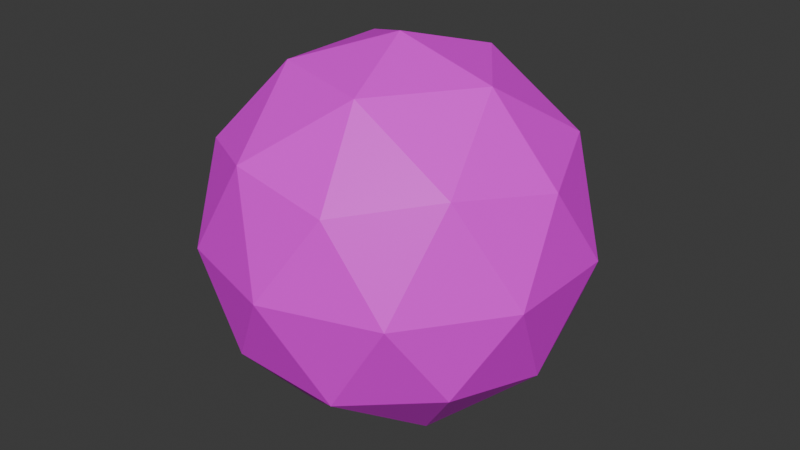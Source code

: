 # Source: Skybox.blend  (saved by Blender 5.0.119; exported with 4.5.12 LTS)
import bpy
from mathutils import Matrix  # noqa: F401  (used for matrix-valued properties, if any)

bpy.ops.wm.read_factory_settings(use_empty=True)
scene = bpy.context.scene
scene.name = 'Scene'

# ---- collections
col_collection = bpy.data.collections.new('Collection'); scene.collection.children.link(col_collection)

# ---- images (referenced by path relative to the original .blend; pixels are not part of the script)
import os
ASSET_DIR = os.environ.get("B2B_ASSET_DIR", "")  # directory of the original .blend (textures are referenced by path, not embedded)
HERE = os.path.dirname(os.path.abspath(__file__))  # packed textures are extracted next to this script under _unpacked/

def load_image(name, relpath, width, height, colorspace="sRGB"):
    """Load a texture the original file referenced (path relative to the .blend, or extracted next to this script)."""
    p = next((c for c in (os.path.join(HERE, relpath), os.path.join(ASSET_DIR, relpath)) if relpath and os.path.exists(c)), "")
    if p:
        img = bpy.data.images.load(p, check_existing=True)
        img.name = name
    else:  # same state as the original file: an image datablock whose file is absent (Cycles renders it pink)
        img = bpy.data.images.new(name, width, height)
        img.source = "FILE"
        img.filepath = "//" + (relpath or name)
    img.colorspace_settings.name = colorspace
    return img
img_skyboxtexture = load_image('SkyboxTexture', 'SkyboxTexture.png', 1024, 1024, 'sRGB')

# ---- materials (node trees are filled in below, after node groups)
mat_material_001 = bpy.data.materials.new('Material.001')

# ---- material node trees
mat_material_001.use_nodes = True; mat_material_001.node_tree.nodes.clear()
_N = mat_material_001.node_tree.nodes; _L = mat_material_001.node_tree.links
n0 = _N.new('ShaderNodeBsdfPrincipled'); n0.name = 'Principled BSDF'; n0.location = (-200, 100)
n1 = _N.new('ShaderNodeOutputMaterial'); n1.name = 'Material Output'; n1.location = (200, 100)
n2 = _N.new('ShaderNodeTexImage'); n2.name = 'Image Texture'; n2.location = (-490, 80)
n2.image = img_skyboxtexture
_L.new(n0.outputs[0], n1.inputs[0])
_L.new(n2.outputs[0], n0.inputs[0])
n1.is_active_output = True

# ---- world
world_world = bpy.data.worlds.new('World'); scene.world = world_world
world_world.use_nodes = True; world_world.node_tree.nodes.clear()
_N = world_world.node_tree.nodes; _L = world_world.node_tree.links
n0 = _N.new('ShaderNodeOutputWorld'); n0.name = 'World Output'; n0.location = (200, 100)
n1 = _N.new('ShaderNodeBackground'); n1.name = 'Background'; n1.location = (-200, 100)
n1.inputs[0].default_value = (0.05088, 0.05088, 0.05088, 1.0)
_L.new(n1.outputs[0], n0.inputs[0])
n0.is_active_output = True
world_world.color = (0.05088, 0.05088, 0.05088)
world_world.sun_shadow_jitter_overblur = 0.0

# ---- meshes
me_icosphere = bpy.data.meshes.new('Icosphere')
me_icosphere.from_pydata([(0.0, 0.0, -1.0), (0.7236, -0.5257, -0.4472), (-0.2764, -0.8506, -0.4472), (-0.8944, 0.0, -0.4472), (-0.2764, 0.8506, -0.4472), (0.7236, 0.5257, -0.4472), (0.2764, -0.8506, 0.4472), (-0.7236, -0.5257, 0.4472), (-0.7236, 0.5257, 0.4472), (0.2764, 0.8506, 0.4472), (0.8944, 0.0, 0.4472), (0.0, 0.0, 1.0), (-0.1625, -0.5, -0.8507), (0.4253, -0.309, -0.8507), (0.2629, -0.809, -0.5257), (0.8506, 0.0, -0.5257), (0.4253, 0.309, -0.8507), (-0.5257, 0.0, -0.8507), (-0.6882, -0.5, -0.5257), (-0.1625, 0.5, -0.8507), (-0.6882, 0.5, -0.5257), (0.2629, 0.809, -0.5257), (0.9511, -0.309, 0.0), (0.9511, 0.309, 0.0), (0.0, -1.0, 0.0), (0.5878, -0.809, 0.0), (-0.9511, -0.309, 0.0), (-0.5878, -0.809, 0.0), (-0.5878, 0.809, 0.0), (-0.9511, 0.309, 0.0), (0.5878, 0.809, 0.0), (0.0, 1.0, 0.0), (0.6882, -0.5, 0.5257), (-0.2629, -0.809, 0.5257), (-0.8506, 0.0, 0.5257), (-0.2629, 0.809, 0.5257), (0.6882, 0.5, 0.5257), (0.1625, -0.5, 0.8507), (0.5257, 0.0, 0.8507), (-0.4253, -0.309, 0.8507), (-0.4253, 0.309, 0.8507), (0.1625, 0.5, 0.8507)], [], [(0, 12, 13), (1, 15, 13), (0, 17, 12), (0, 19, 17), (0, 16, 19), (1, 22, 15), (2, 24, 14), (3, 26, 18), (4, 28, 20), (5, 30, 21), (1, 25, 22), (2, 27, 24), (3, 29, 26), (4, 31, 28), (5, 23, 30), (6, 37, 32), (7, 39, 33), (8, 40, 34), (9, 41, 35), (10, 38, 36), (38, 11, 41), (38, 41, 36), (36, 41, 9), (41, 11, 40), (41, 40, 35), (35, 40, 8), (40, 11, 39), (40, 39, 34), (34, 39, 7), (39, 11, 37), (39, 37, 33), (33, 37, 6), (37, 11, 38), (37, 38, 32), (32, 38, 10), (23, 10, 36), (23, 36, 30), (30, 36, 9), (31, 9, 35), (31, 35, 28), (28, 35, 8), (29, 8, 34), (29, 34, 26), (26, 34, 7), (27, 7, 33), (27, 33, 24), (24, 33, 6), (25, 6, 32), (25, 32, 22), (22, 32, 10), (30, 9, 31), (30, 31, 21), (21, 31, 4), (28, 8, 29), (28, 29, 20), (20, 29, 3), (26, 7, 27), (26, 27, 18), (18, 27, 2), (24, 6, 25), (24, 25, 14), (14, 25, 1), (22, 10, 23), (22, 23, 15), (15, 23, 5), (16, 5, 21), (16, 21, 19), (19, 21, 4), (19, 4, 20), (19, 20, 17), (17, 20, 3), (17, 3, 18), (17, 18, 12), (12, 18, 2), (15, 5, 16), (15, 16, 13), (13, 16, 0), (12, 2, 14), (12, 14, 13), (13, 14, 1)])
_uv = me_icosphere.uv_layers.new(name='UVMap')
_uv.uv.foreach_set('vector', [0.1818, 0.01381, 0.1364, 0.1713, 0.2273, 0.1713, 0.2727, 0.3287, 0.3636, 0.3287, 0.3182, 0.1713, 0.9091, 0.01381, 0.8636, 0.1713, 0.9545, 0.1713, 0.7273, 0.01381, 0.6818, 0.1713, 0.7727, 0.1713, 0.5455, 0.01381, 0.5, 0.1713, 0.5909, 0.1713, 0.2727, 0.3287, 0.3182, 0.4862, 0.3636, 0.3287, 0.09091, 0.3287, 0.1364, 0.4862, 0.1818, 0.3287, 0.8182, 0.3287, 0.8636, 0.4862, 0.9091, 0.3287, 0.6364, 0.3287, 0.6818, 0.4862, 0.7273, 0.3287, 0.4545, 0.3287, 0.5, 0.4862, 0.5455, 0.3287, 0.2727, 0.3287, 0.2273, 0.4862, 0.3182, 0.4862, 0.09091, 0.3287, 0.04546, 0.4862, 0.1364, 0.4862, 0.8182, 0.3287, 0.7727, 0.4862, 0.8636, 0.4862, 0.6364, 0.3287, 0.5909, 0.4862, 0.6818, 0.4862, 0.4545, 0.3287, 0.4091, 0.4862, 0.5, 0.4862, 0.1818, 0.6437, 0.2273, 0.8011, 0.2727, 0.6437, 0.0, 0.6437, 0.04546, 0.8011, 0.09091, 0.6437, 0.7273, 0.6437, 0.7727, 0.8011, 0.8182, 0.6437, 0.5455, 0.6437, 0.5909, 0.8011, 0.6364, 0.6437, 0.3636, 0.6437, 0.4091, 0.8011, 0.4545, 0.6437, 0.4091, 0.8011, 0.4545, 0.9586, 0.5, 0.8011, 0.4091, 0.8011, 0.5, 0.8011, 0.4545, 0.6437, 0.4545, 0.6437, 0.5, 0.8011, 0.5455, 0.6437, 0.5909, 0.8011, 0.6364, 0.9586, 0.6818, 0.8011, 0.5909, 0.8011, 0.6818, 0.8011, 0.6364, 0.6437, 0.6364, 0.6437, 0.6818, 0.8011, 0.7273, 0.6437, 0.7727, 0.8011, 0.8182, 0.9586, 0.8636, 0.8011, 0.7727, 0.8011, 0.8636, 0.8011, 0.8182, 0.6437, 0.8182, 0.6437, 0.8636, 0.8011, 0.9091, 0.6437, 0.04546, 0.8011, 0.09091, 0.9586, 0.1364, 0.8011, 0.04546, 0.8011, 0.1364, 0.8011, 0.09091, 0.6437, 0.09091, 0.6437, 0.1364, 0.8011, 0.1818, 0.6437, 0.2273, 0.8011, 0.2727, 0.9586, 0.3182, 0.8011, 0.2273, 0.8011, 0.3182, 0.8011, 0.2727, 0.6437, 0.2727, 0.6437, 0.3182, 0.8011, 0.3636, 0.6437, 0.4091, 0.4862, 0.3636, 0.6437, 0.4545, 0.6437, 0.4091, 0.4862, 0.4545, 0.6437, 0.5, 0.4862, 0.5, 0.4862, 0.4545, 0.6437, 0.5455, 0.6437, 0.5909, 0.4862, 0.5455, 0.6437, 0.6364, 0.6437, 0.5909, 0.4862, 0.6364, 0.6437, 0.6818, 0.4862, 0.6818, 0.4862, 0.6364, 0.6437, 0.7273, 0.6437, 0.7727, 0.4862, 0.7273, 0.6437, 0.8182, 0.6437, 0.7727, 0.4862, 0.8182, 0.6437, 0.8636, 0.4862, 0.8636, 0.4862, 0.8182, 0.6437, 0.9091, 0.6437, 0.04546, 0.4862, 0.0, 0.6437, 0.09091, 0.6437, 0.04546, 0.4862, 0.09091, 0.6437, 0.1364, 0.4862, 0.1364, 0.4862, 0.09091, 0.6437, 0.1818, 0.6437, 0.2273, 0.4862, 0.1818, 0.6437, 0.2727, 0.6437, 0.2273, 0.4862, 0.2727, 0.6437, 0.3182, 0.4862, 0.3182, 0.4862, 0.2727, 0.6437, 0.3636, 0.6437, 0.5, 0.4862, 0.5455, 0.6437, 0.5909, 0.4862, 0.5, 0.4862, 0.5909, 0.4862, 0.5455, 0.3287, 0.5455, 0.3287, 0.5909, 0.4862, 0.6364, 0.3287, 0.6818, 0.4862, 0.7273, 0.6437, 0.7727, 0.4862, 0.6818, 0.4862, 0.7727, 0.4862, 0.7273, 0.3287, 0.7273, 0.3287, 0.7727, 0.4862, 0.8182, 0.3287, 0.8636, 0.4862, 0.9091, 0.6437, 0.9545, 0.4862, 0.8636, 0.4862, 0.9545, 0.4862, 0.9091, 0.3287, 0.9091, 0.3287, 0.9545, 0.4862, 1.0, 0.3287, 0.1364, 0.4862, 0.1818, 0.6437, 0.2273, 0.4862, 0.1364, 0.4862, 0.2273, 0.4862, 0.1818, 0.3287, 0.1818, 0.3287, 0.2273, 0.4862, 0.2727, 0.3287, 0.3182, 0.4862, 0.3636, 0.6437, 0.4091, 0.4862, 0.3182, 0.4862, 0.4091, 0.4862, 0.3636, 0.3287, 0.3636, 0.3287, 0.4091, 0.4862, 0.4545, 0.3287, 0.5, 0.1713, 0.4545, 0.3287, 0.5455, 0.3287, 0.5, 0.1713, 0.5455, 0.3287, 0.5909, 0.1713, 0.5909, 0.1713, 0.5455, 0.3287, 0.6364, 0.3287, 0.6818, 0.1713, 0.6364, 0.3287, 0.7273, 0.3287, 0.6818, 0.1713, 0.7273, 0.3287, 0.7727, 0.1713, 0.7727, 0.1713, 0.7273, 0.3287, 0.8182, 0.3287, 0.8636, 0.1713, 0.8182, 0.3287, 0.9091, 0.3287, 0.8636, 0.1713, 0.9091, 0.3287, 0.9545, 0.1713, 0.9545, 0.1713, 0.9091, 0.3287, 1.0, 0.3287, 0.3636, 0.3287, 0.4545, 0.3287, 0.4091, 0.1713, 0.3636, 0.3287, 0.4091, 0.1713, 0.3182, 0.1713, 0.3182, 0.1713, 0.4091, 0.1713, 0.3636, 0.01381, 0.1364, 0.1713, 0.09091, 0.3287, 0.1818, 0.3287, 0.1364, 0.1713, 0.1818, 0.3287, 0.2273, 0.1713, 0.2273, 0.1713, 0.1818, 0.3287, 0.2727, 0.3287])
_ca = me_icosphere.color_attributes.new('Attribute', 'BYTE_COLOR', 'CORNER')
_ca.data.foreach_set('color', [1.0, 1.0, 1.0, 1.0, 1.0, 1.0, 1.0, 1.0, 1.0, 1.0, 1.0, 1.0, 1.0, 1.0, 1.0, 1.0, 1.0, 1.0, 1.0, 1.0, 1.0, 1.0, 1.0, 1.0, 1.0, 1.0, 1.0, 1.0, 1.0, 1.0, 1.0, 1.0, 1.0, 1.0, 1.0, 1.0, 1.0, 1.0, 1.0, 1.0, 1.0, 1.0, 1.0, 1.0, 1.0, 1.0, 1.0, 1.0, 1.0, 1.0, 1.0, 1.0, 1.0, 1.0, 1.0, 1.0, 1.0, 1.0, 1.0, 1.0, 1.0, 1.0, 1.0, 1.0, 1.0, 1.0, 1.0, 1.0, 1.0, 1.0, 1.0, 1.0, 1.0, 1.0, 1.0, 1.0, 1.0, 1.0, 1.0, 1.0, 1.0, 1.0, 1.0, 1.0, 1.0, 1.0, 1.0, 1.0, 1.0, 1.0, 1.0, 1.0, 1.0, 1.0, 1.0, 1.0, 1.0, 1.0, 1.0, 1.0, 1.0, 1.0, 1.0, 1.0, 1.0, 1.0, 1.0, 1.0, 1.0, 1.0, 1.0, 1.0, 1.0, 1.0, 1.0, 1.0, 1.0, 1.0, 1.0, 1.0, 1.0, 1.0, 1.0, 1.0, 1.0, 1.0, 1.0, 1.0, 1.0, 1.0, 1.0, 1.0, 1.0, 1.0, 1.0, 1.0, 1.0, 1.0, 1.0, 1.0, 1.0, 1.0, 1.0, 1.0, 1.0, 1.0, 1.0, 1.0, 1.0, 1.0, 1.0, 1.0, 1.0, 1.0, 1.0, 1.0, 1.0, 1.0, 1.0, 1.0, 1.0, 1.0, 1.0, 1.0, 1.0, 1.0, 1.0, 1.0, 1.0, 1.0, 1.0, 1.0, 1.0, 1.0, 1.0, 1.0, 1.0, 1.0, 1.0, 1.0, 1.0, 1.0, 1.0, 1.0, 1.0, 1.0, 1.0, 1.0, 1.0, 1.0, 1.0, 1.0, 1.0, 1.0, 1.0, 1.0, 1.0, 1.0, 1.0, 1.0, 1.0, 1.0, 1.0, 1.0, 1.0, 1.0, 1.0, 1.0, 1.0, 1.0, 1.0, 1.0, 1.0, 1.0, 1.0, 1.0, 1.0, 1.0, 1.0, 1.0, 1.0, 1.0, 1.0, 1.0, 1.0, 1.0, 1.0, 1.0, 1.0, 1.0, 1.0, 1.0, 1.0, 1.0, 1.0, 1.0, 1.0, 1.0, 1.0, 1.0, 1.0, 1.0, 1.0, 1.0, 1.0, 1.0, 1.0, 1.0, 1.0, 1.0, 1.0, 1.0, 1.0, 1.0, 1.0, 1.0, 1.0, 1.0, 1.0, 1.0, 1.0, 1.0, 1.0, 1.0, 1.0, 1.0, 1.0, 1.0, 1.0, 1.0, 1.0, 1.0, 1.0, 1.0, 1.0, 1.0, 1.0, 1.0, 1.0, 1.0, 1.0, 1.0, 1.0, 1.0, 1.0, 1.0, 1.0, 1.0, 1.0, 1.0, 1.0, 1.0, 1.0, 1.0, 1.0, 1.0, 1.0, 1.0, 1.0, 1.0, 1.0, 1.0, 1.0, 1.0, 1.0, 1.0, 1.0, 1.0, 1.0, 1.0, 1.0, 1.0, 1.0, 1.0, 1.0, 1.0, 1.0, 1.0, 1.0, 1.0, 1.0, 1.0, 1.0, 1.0, 1.0, 1.0, 1.0, 1.0, 1.0, 1.0, 1.0, 1.0, 1.0, 1.0, 1.0, 1.0, 1.0, 1.0, 1.0, 1.0, 1.0, 1.0, 1.0, 1.0, 1.0, 1.0, 1.0, 1.0, 1.0, 1.0, 1.0, 1.0, 1.0, 1.0, 1.0, 1.0, 1.0, 1.0, 1.0, 1.0, 1.0, 1.0, 1.0, 1.0, 1.0, 1.0, 1.0, 1.0, 1.0, 1.0, 1.0, 1.0, 1.0, 1.0, 1.0, 1.0, 1.0, 1.0, 1.0, 1.0, 1.0, 1.0, 1.0, 1.0, 1.0, 1.0, 1.0, 1.0, 1.0, 1.0, 1.0, 1.0, 1.0, 1.0, 1.0, 1.0, 1.0, 1.0, 1.0, 1.0, 1.0, 1.0, 1.0, 1.0, 1.0, 1.0, 1.0, 1.0, 1.0, 1.0, 1.0, 1.0, 1.0, 1.0, 1.0, 1.0, 1.0, 1.0, 1.0, 1.0, 1.0, 1.0, 1.0, 1.0, 1.0, 1.0, 1.0, 1.0, 1.0, 1.0, 1.0, 1.0, 1.0, 1.0, 1.0, 1.0, 1.0, 1.0, 1.0, 1.0, 1.0, 1.0, 1.0, 1.0, 1.0, 1.0, 1.0, 1.0, 1.0, 1.0, 1.0, 1.0, 1.0, 1.0, 1.0, 1.0, 1.0, 1.0, 1.0, 1.0, 1.0, 1.0, 1.0, 1.0, 1.0, 1.0, 1.0, 1.0, 1.0, 1.0, 1.0, 1.0, 1.0, 1.0, 1.0, 1.0, 1.0, 1.0, 1.0, 1.0, 1.0, 1.0, 1.0, 1.0, 1.0, 1.0, 1.0, 1.0, 1.0, 1.0, 1.0, 1.0, 1.0, 1.0, 1.0, 1.0, 1.0, 1.0, 1.0, 1.0, 1.0, 1.0, 1.0, 1.0, 1.0, 1.0, 1.0, 1.0, 1.0, 1.0, 1.0, 1.0, 1.0, 1.0, 1.0, 1.0, 1.0, 1.0, 1.0, 1.0, 1.0, 1.0, 1.0, 1.0, 1.0, 1.0, 1.0, 1.0, 1.0, 1.0, 1.0, 1.0, 1.0, 1.0, 1.0, 1.0, 1.0, 1.0, 1.0, 1.0, 1.0, 1.0, 1.0, 1.0, 1.0, 1.0, 1.0, 1.0, 1.0, 1.0, 1.0, 1.0, 1.0, 1.0, 1.0, 1.0, 1.0, 1.0, 1.0, 1.0, 1.0, 1.0, 1.0, 1.0, 1.0, 1.0, 1.0, 1.0, 1.0, 1.0, 1.0, 1.0, 1.0, 1.0, 1.0, 1.0, 1.0, 1.0, 1.0, 1.0, 1.0, 1.0, 1.0, 1.0, 1.0, 1.0, 1.0, 1.0, 1.0, 1.0, 1.0, 1.0, 1.0, 1.0, 1.0, 1.0, 1.0, 1.0, 1.0, 1.0, 1.0, 1.0, 1.0, 1.0, 1.0, 1.0, 1.0, 1.0, 1.0, 1.0, 1.0, 1.0, 1.0, 1.0, 1.0, 1.0, 1.0, 1.0, 1.0, 1.0, 1.0, 1.0, 1.0, 1.0, 1.0, 1.0, 1.0, 1.0, 1.0, 1.0, 1.0, 1.0, 1.0, 1.0, 1.0, 1.0, 1.0, 1.0, 1.0, 1.0, 1.0, 1.0, 1.0, 1.0, 1.0, 1.0, 1.0, 1.0, 1.0, 1.0, 1.0, 1.0, 1.0, 1.0, 1.0, 1.0, 1.0, 1.0, 1.0, 1.0, 1.0, 1.0, 1.0, 1.0, 1.0, 1.0, 1.0, 1.0, 1.0, 1.0, 1.0, 1.0, 1.0, 1.0, 1.0, 1.0, 1.0, 1.0, 1.0, 1.0, 1.0, 1.0, 1.0, 1.0, 1.0, 1.0, 1.0, 1.0, 1.0, 1.0, 1.0, 1.0, 1.0, 1.0, 1.0, 1.0, 1.0, 1.0, 1.0, 1.0, 1.0, 1.0, 1.0, 1.0, 1.0, 1.0, 1.0, 1.0, 1.0, 1.0, 1.0, 1.0, 1.0, 1.0, 1.0, 1.0, 1.0, 1.0, 1.0, 1.0, 1.0, 1.0, 1.0, 1.0, 1.0, 1.0, 1.0, 1.0, 1.0, 1.0, 1.0, 1.0, 1.0, 1.0, 1.0, 1.0, 1.0, 1.0, 1.0, 1.0, 1.0, 1.0, 1.0, 1.0, 1.0, 1.0, 1.0, 1.0, 1.0, 1.0, 1.0, 1.0, 1.0, 1.0, 1.0, 1.0, 1.0, 1.0, 1.0, 1.0, 1.0, 1.0, 1.0, 1.0, 1.0, 1.0, 1.0, 1.0, 1.0, 1.0, 1.0, 1.0, 1.0, 1.0, 1.0, 1.0, 1.0, 1.0, 1.0, 1.0, 1.0, 1.0, 1.0, 1.0, 1.0, 1.0, 1.0, 1.0, 1.0, 1.0, 1.0, 1.0, 1.0, 1.0, 1.0, 1.0, 1.0, 1.0, 1.0, 1.0, 1.0, 1.0, 1.0, 1.0, 1.0, 1.0, 1.0, 1.0, 1.0, 1.0, 1.0, 1.0, 1.0, 1.0, 1.0, 1.0, 1.0, 1.0, 1.0, 1.0, 1.0, 1.0, 1.0, 1.0, 1.0, 1.0, 1.0, 1.0, 1.0, 1.0, 1.0, 1.0, 1.0, 1.0, 1.0, 1.0, 1.0, 1.0, 1.0, 1.0, 1.0, 1.0, 1.0, 1.0, 1.0, 1.0, 1.0, 1.0, 1.0, 1.0, 1.0, 1.0, 1.0, 1.0, 1.0, 1.0, 1.0, 1.0, 1.0, 1.0, 1.0, 1.0, 1.0, 1.0, 1.0, 1.0, 1.0, 1.0, 1.0, 1.0, 1.0, 1.0, 1.0, 1.0, 1.0, 1.0, 1.0, 1.0, 1.0, 1.0, 1.0, 1.0, 1.0, 1.0, 1.0, 1.0, 1.0, 1.0, 1.0, 1.0, 1.0, 1.0, 1.0, 1.0, 1.0, 1.0, 1.0, 1.0, 1.0, 1.0, 1.0, 1.0, 1.0, 1.0, 1.0, 1.0, 1.0, 1.0, 1.0, 1.0, 1.0, 1.0, 1.0, 1.0, 1.0, 1.0, 1.0, 1.0, 1.0, 1.0, 1.0, 1.0, 1.0, 1.0, 1.0, 1.0, 1.0, 1.0, 1.0, 1.0, 1.0, 1.0, 1.0, 1.0, 1.0, 1.0, 1.0, 1.0, 1.0, 1.0, 1.0, 1.0, 1.0, 1.0, 1.0, 1.0, 1.0, 1.0, 1.0, 1.0, 1.0, 1.0, 1.0, 1.0, 1.0, 1.0, 1.0, 1.0, 1.0, 1.0])
me_icosphere.materials.append(mat_material_001)
me_icosphere.update()

# ---- objects
ob_icosphere = bpy.data.objects.new('Icosphere', me_icosphere)

# ---- transforms, parenting, visibility, modifiers, constraints
ob_icosphere.location = (0.0, 0.0, 0.0)
ob_icosphere.scale = (2.0, 2.0, 2.0)

# ---- collection membership
col_collection.objects.link(ob_icosphere)

# ---- scene / render settings (as saved in the file)
scene.frame_start = 1; scene.frame_end = 250; scene.frame_set(1)
scene.render.engine = 'BLENDER_EEVEE_NEXT'
scene.render.bake_bias = 0.0
scene.render.bake_samples = 0
scene.cycles.sampling_pattern = 'TABULATED_SOBOL'
scene.eevee.use_volume_custom_range = False
bpy.context.view_layer.update()

# ---- added for rendering (the .blend has no active camera and no usable light): camera, sun
cam_auto = bpy.data.cameras.new('AutoCamera')
cam_auto.lens = 50.0
cam_auto.sensor_width = 36.0
cam_auto.clip_end = 1000.0
ob_auto_camera = bpy.data.objects.new('AutoCamera', cam_auto)
scene.collection.objects.link(ob_auto_camera)
ob_auto_camera.location = (6.3073, -7.56876, 5.04584)
ob_auto_camera.rotation_euler = (1.09748, -7.21219e-08, 0.694738)
scene.camera = ob_auto_camera
light_auto_sun = bpy.data.lights.new('AutoSun', 'SUN')
light_auto_sun.energy = 3.0
light_auto_sun.angle = 0.0523599
ob_auto_sun = bpy.data.objects.new('AutoSun', light_auto_sun)
scene.collection.objects.link(ob_auto_sun)
ob_auto_sun.rotation_euler = (0.872665, 0.174533, 0.523599)
bpy.context.view_layer.update()
